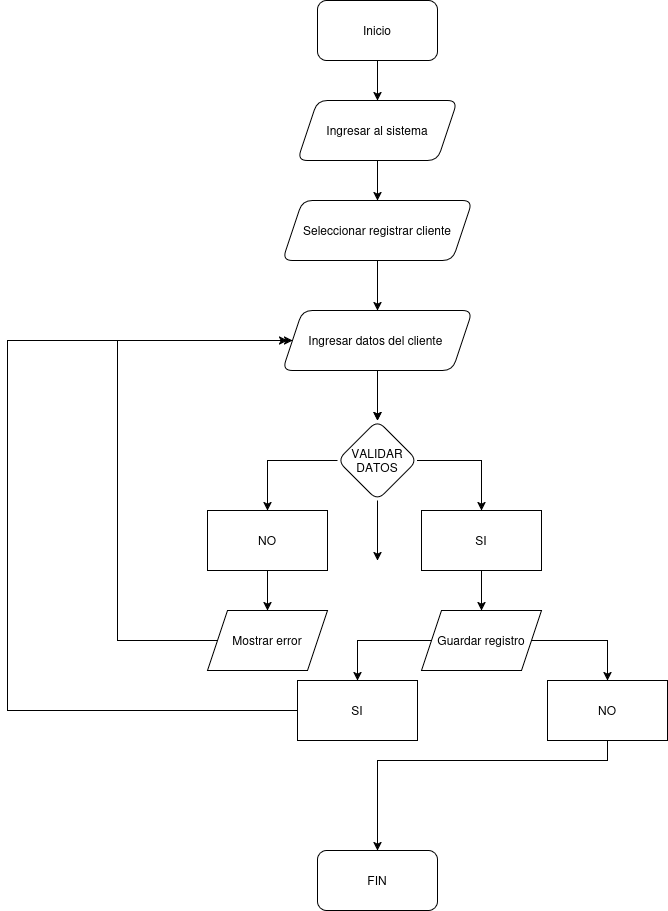

The diagram above was exported from draw.io. Its source (the exported page's mxGraphModel, read from the mxfile embedded in the PNG):
<mxGraphModel dx="1360" dy="795" grid="1" gridSize="10" guides="1" tooltips="1" connect="1" arrows="1" fold="1" page="1" pageScale="1" pageWidth="827" pageHeight="1169" math="0" shadow="0">
  <root>
    <mxCell id="0" />
    <mxCell id="1" parent="0" />
    <mxCell id="Ie5JfKEXm-INys-hBBDx-4" value="" style="edgeStyle=orthogonalEdgeStyle;rounded=0;orthogonalLoop=1;jettySize=auto;html=1;" edge="1" parent="1" source="Ie5JfKEXm-INys-hBBDx-2" target="Ie5JfKEXm-INys-hBBDx-3">
      <mxGeometry relative="1" as="geometry" />
    </mxCell>
    <mxCell id="Ie5JfKEXm-INys-hBBDx-2" value="Inicio" style="rounded=1;whiteSpace=wrap;html=1;" vertex="1" parent="1">
      <mxGeometry x="430" y="40" width="120" height="60" as="geometry" />
    </mxCell>
    <mxCell id="Ie5JfKEXm-INys-hBBDx-6" value="" style="edgeStyle=orthogonalEdgeStyle;rounded=0;orthogonalLoop=1;jettySize=auto;html=1;" edge="1" parent="1" source="Ie5JfKEXm-INys-hBBDx-3" target="Ie5JfKEXm-INys-hBBDx-5">
      <mxGeometry relative="1" as="geometry" />
    </mxCell>
    <mxCell id="Ie5JfKEXm-INys-hBBDx-3" value="Ingresar al sistema" style="shape=parallelogram;perimeter=parallelogramPerimeter;whiteSpace=wrap;html=1;fixedSize=1;rounded=1;" vertex="1" parent="1">
      <mxGeometry x="410" y="140" width="160" height="60" as="geometry" />
    </mxCell>
    <mxCell id="Ie5JfKEXm-INys-hBBDx-8" value="" style="edgeStyle=orthogonalEdgeStyle;rounded=0;orthogonalLoop=1;jettySize=auto;html=1;" edge="1" parent="1" source="Ie5JfKEXm-INys-hBBDx-5" target="Ie5JfKEXm-INys-hBBDx-7">
      <mxGeometry relative="1" as="geometry" />
    </mxCell>
    <mxCell id="Ie5JfKEXm-INys-hBBDx-5" value="Seleccionar registrar cliente" style="shape=parallelogram;perimeter=parallelogramPerimeter;whiteSpace=wrap;html=1;fixedSize=1;rounded=1;" vertex="1" parent="1">
      <mxGeometry x="395" y="240" width="190" height="60" as="geometry" />
    </mxCell>
    <mxCell id="Ie5JfKEXm-INys-hBBDx-10" value="" style="edgeStyle=orthogonalEdgeStyle;rounded=0;orthogonalLoop=1;jettySize=auto;html=1;" edge="1" parent="1" source="Ie5JfKEXm-INys-hBBDx-11">
      <mxGeometry relative="1" as="geometry">
        <mxPoint x="490" y="600" as="targetPoint" />
      </mxGeometry>
    </mxCell>
    <mxCell id="Ie5JfKEXm-INys-hBBDx-12" value="" style="edgeStyle=orthogonalEdgeStyle;rounded=0;orthogonalLoop=1;jettySize=auto;html=1;" edge="1" parent="1" source="Ie5JfKEXm-INys-hBBDx-7" target="Ie5JfKEXm-INys-hBBDx-11">
      <mxGeometry relative="1" as="geometry" />
    </mxCell>
    <mxCell id="Ie5JfKEXm-INys-hBBDx-7" value="Ingresar datos del cliente&amp;nbsp;" style="shape=parallelogram;perimeter=parallelogramPerimeter;whiteSpace=wrap;html=1;fixedSize=1;rounded=1;" vertex="1" parent="1">
      <mxGeometry x="395" y="350" width="190" height="60" as="geometry" />
    </mxCell>
    <mxCell id="Ie5JfKEXm-INys-hBBDx-14" value="" style="edgeStyle=orthogonalEdgeStyle;rounded=0;orthogonalLoop=1;jettySize=auto;html=1;" edge="1" parent="1" source="Ie5JfKEXm-INys-hBBDx-11" target="Ie5JfKEXm-INys-hBBDx-15">
      <mxGeometry relative="1" as="geometry">
        <mxPoint x="600" y="630" as="targetPoint" />
      </mxGeometry>
    </mxCell>
    <mxCell id="Ie5JfKEXm-INys-hBBDx-19" value="" style="edgeStyle=orthogonalEdgeStyle;rounded=0;orthogonalLoop=1;jettySize=auto;html=1;" edge="1" parent="1" source="Ie5JfKEXm-INys-hBBDx-11" target="Ie5JfKEXm-INys-hBBDx-18">
      <mxGeometry relative="1" as="geometry" />
    </mxCell>
    <mxCell id="Ie5JfKEXm-INys-hBBDx-17" value="" style="edgeStyle=orthogonalEdgeStyle;rounded=0;orthogonalLoop=1;jettySize=auto;html=1;" edge="1" parent="1" source="Ie5JfKEXm-INys-hBBDx-15" target="Ie5JfKEXm-INys-hBBDx-16">
      <mxGeometry relative="1" as="geometry" />
    </mxCell>
    <mxCell id="Ie5JfKEXm-INys-hBBDx-15" value="SI" style="rounded=0;whiteSpace=wrap;html=1;" vertex="1" parent="1">
      <mxGeometry x="534" y="550" width="120" height="60" as="geometry" />
    </mxCell>
    <mxCell id="Ie5JfKEXm-INys-hBBDx-25" value="" style="edgeStyle=orthogonalEdgeStyle;rounded=0;orthogonalLoop=1;jettySize=auto;html=1;" edge="1" parent="1" source="Ie5JfKEXm-INys-hBBDx-16" target="Ie5JfKEXm-INys-hBBDx-26">
      <mxGeometry relative="1" as="geometry">
        <mxPoint x="490" y="850" as="targetPoint" />
      </mxGeometry>
    </mxCell>
    <mxCell id="Ie5JfKEXm-INys-hBBDx-28" value="" style="edgeStyle=orthogonalEdgeStyle;rounded=0;orthogonalLoop=1;jettySize=auto;html=1;" edge="1" parent="1" source="Ie5JfKEXm-INys-hBBDx-16" target="Ie5JfKEXm-INys-hBBDx-27">
      <mxGeometry relative="1" as="geometry" />
    </mxCell>
    <mxCell id="Ie5JfKEXm-INys-hBBDx-16" value="Guardar registro" style="shape=parallelogram;perimeter=parallelogramPerimeter;whiteSpace=wrap;html=1;fixedSize=1;rounded=0;" vertex="1" parent="1">
      <mxGeometry x="534" y="650" width="120" height="60" as="geometry" />
    </mxCell>
    <mxCell id="Ie5JfKEXm-INys-hBBDx-21" value="" style="edgeStyle=orthogonalEdgeStyle;rounded=0;orthogonalLoop=1;jettySize=auto;html=1;" edge="1" parent="1" source="Ie5JfKEXm-INys-hBBDx-18" target="Ie5JfKEXm-INys-hBBDx-20">
      <mxGeometry relative="1" as="geometry" />
    </mxCell>
    <mxCell id="Ie5JfKEXm-INys-hBBDx-18" value="NO" style="rounded=0;whiteSpace=wrap;html=1;" vertex="1" parent="1">
      <mxGeometry x="320" y="550" width="120" height="60" as="geometry" />
    </mxCell>
    <mxCell id="Ie5JfKEXm-INys-hBBDx-22" style="edgeStyle=orthogonalEdgeStyle;rounded=0;orthogonalLoop=1;jettySize=auto;html=1;entryX=0;entryY=0.5;entryDx=0;entryDy=0;" edge="1" parent="1" source="Ie5JfKEXm-INys-hBBDx-20" target="Ie5JfKEXm-INys-hBBDx-7">
      <mxGeometry relative="1" as="geometry">
        <Array as="points">
          <mxPoint x="230" y="680" />
          <mxPoint x="230" y="380" />
        </Array>
      </mxGeometry>
    </mxCell>
    <mxCell id="Ie5JfKEXm-INys-hBBDx-20" value="Mostrar error" style="shape=parallelogram;perimeter=parallelogramPerimeter;whiteSpace=wrap;html=1;fixedSize=1;rounded=0;" vertex="1" parent="1">
      <mxGeometry x="320" y="650" width="120" height="60" as="geometry" />
    </mxCell>
    <mxCell id="Ie5JfKEXm-INys-hBBDx-29" style="edgeStyle=orthogonalEdgeStyle;rounded=0;orthogonalLoop=1;jettySize=auto;html=1;" edge="1" parent="1" source="Ie5JfKEXm-INys-hBBDx-26">
      <mxGeometry relative="1" as="geometry">
        <mxPoint x="400" y="380" as="targetPoint" />
        <Array as="points">
          <mxPoint x="120" y="750" />
          <mxPoint x="120" y="380" />
        </Array>
      </mxGeometry>
    </mxCell>
    <mxCell id="Ie5JfKEXm-INys-hBBDx-26" value="SI" style="rounded=0;whiteSpace=wrap;html=1;" vertex="1" parent="1">
      <mxGeometry x="410" y="720" width="120" height="60" as="geometry" />
    </mxCell>
    <mxCell id="Ie5JfKEXm-INys-hBBDx-31" style="edgeStyle=orthogonalEdgeStyle;rounded=0;orthogonalLoop=1;jettySize=auto;html=1;" edge="1" parent="1" source="Ie5JfKEXm-INys-hBBDx-27" target="Ie5JfKEXm-INys-hBBDx-30">
      <mxGeometry relative="1" as="geometry">
        <Array as="points">
          <mxPoint x="720" y="800" />
          <mxPoint x="490" y="800" />
        </Array>
      </mxGeometry>
    </mxCell>
    <mxCell id="Ie5JfKEXm-INys-hBBDx-27" value="NO" style="rounded=0;whiteSpace=wrap;html=1;" vertex="1" parent="1">
      <mxGeometry x="660" y="720" width="120" height="60" as="geometry" />
    </mxCell>
    <mxCell id="Ie5JfKEXm-INys-hBBDx-30" value="FIN" style="rounded=1;whiteSpace=wrap;html=1;" vertex="1" parent="1">
      <mxGeometry x="430" y="890" width="120" height="60" as="geometry" />
    </mxCell>
    <mxCell id="Ie5JfKEXm-INys-hBBDx-32" value="" style="edgeStyle=orthogonalEdgeStyle;rounded=0;orthogonalLoop=1;jettySize=auto;html=1;" edge="1" parent="1" source="Ie5JfKEXm-INys-hBBDx-7" target="Ie5JfKEXm-INys-hBBDx-11">
      <mxGeometry relative="1" as="geometry">
        <mxPoint x="490" y="410" as="sourcePoint" />
        <mxPoint x="490" y="600" as="targetPoint" />
      </mxGeometry>
    </mxCell>
    <mxCell id="Ie5JfKEXm-INys-hBBDx-11" value="VALIDAR DATOS" style="rhombus;whiteSpace=wrap;html=1;rounded=1;" vertex="1" parent="1">
      <mxGeometry x="450" y="460" width="80" height="80" as="geometry" />
    </mxCell>
  </root>
</mxGraphModel>